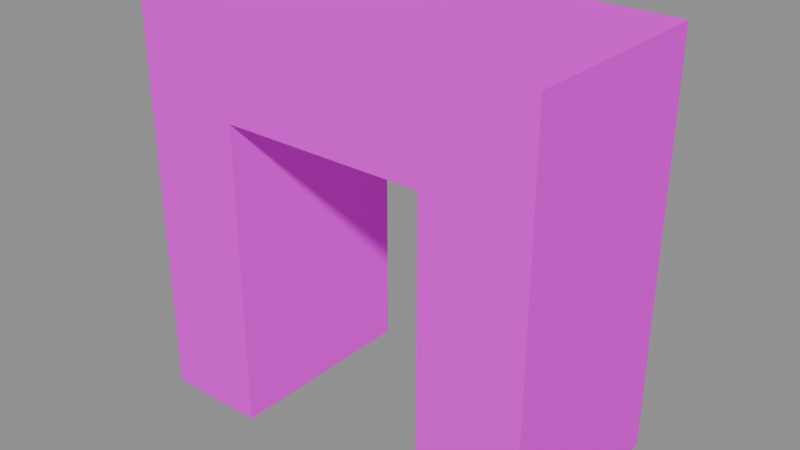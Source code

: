 # Source: door.blend  (saved by Blender 5.1.30; exported with 4.5.12 LTS)
import bpy
from mathutils import Matrix  # noqa: F401  (used for matrix-valued properties, if any)

bpy.ops.wm.read_factory_settings(use_empty=True)
scene = bpy.context.scene
scene.name = 'Scene'

# ---- images (referenced by path relative to the original .blend; pixels are not part of the script)
import os
ASSET_DIR = os.environ.get("B2B_ASSET_DIR", "")  # directory of the original .blend (textures are referenced by path, not embedded)
HERE = os.path.dirname(os.path.abspath(__file__))  # packed textures are extracted next to this script under _unpacked/

def load_image(name, relpath, width, height, colorspace="sRGB"):
    """Load a texture the original file referenced (path relative to the .blend, or extracted next to this script)."""
    p = next((c for c in (os.path.join(HERE, relpath), os.path.join(ASSET_DIR, relpath)) if relpath and os.path.exists(c)), "")
    if p:
        img = bpy.data.images.load(p, check_existing=True)
        img.name = name
    else:  # same state as the original file: an image datablock whose file is absent (Cycles renders it pink)
        img = bpy.data.images.new(name, width, height)
        img.source = "FILE"
        img.filepath = "//" + (relpath or name)
    img.colorspace_settings.name = colorspace
    return img
img_aap_color_palette_png = load_image('aap color palette.png', 'aap color palette.png', 1024, 1024, 'sRGB')

# ---- materials (node trees are filled in below, after node groups)
mat_material = bpy.data.materials.new('Material')
mat_material.diffuse_color = (0.001518, 0.2542, 0.6376, 1.0)
mat_material.roughness = 1.0
mat_material.specular_intensity = 0.0

# ---- material node trees
mat_material.use_nodes = True; mat_material.node_tree.nodes.clear()
_N = mat_material.node_tree.nodes; _L = mat_material.node_tree.links
n0 = _N.new('ShaderNodeBsdfPrincipled'); n0.name = 'Principled BSDF'; n0.location = (-200, 100)
n0.inputs[2].default_value = 1.0
n0.inputs[13].default_value = 0.0
n0.inputs[27].default_value = (0.0, 0.0, 0.0, 1.0)
n0.inputs[28].default_value = 1.0
n1 = _N.new('ShaderNodeOutputMaterial'); n1.name = 'Material Output'; n1.location = (200, 100)
n2 = _N.new('ShaderNodeNormalMap'); n2.name = 'Normal Map'; n2.location = (-600, -600)
n2.label = 'Normal/Map'
n2.inputs[0].default_value = 0.0
n3 = _N.new('ShaderNodeTexImage'); n3.name = 'Image Texture'; n3.location = (-600, 300)
n3.image = img_aap_color_palette_png
_L.new(n0.outputs[0], n1.inputs[0])
_L.new(n2.outputs[0], n0.inputs[5])
_L.new(n3.outputs[0], n0.inputs[0])
n1.is_active_output = True

# ---- meshes
me_cube_017 = bpy.data.meshes.new('Cube.017')
me_cube_017.from_pydata([(-0.5, 2.186e-08, -2.98e-08), (-0.5, -1.0, -2.98e-08), (-0.5, -2.186e-08, 1.5), (-0.5, -1.0, 1.5), (0.5, 2.186e-08, -2.98e-08), (0.5, -1.0, -2.98e-08), (0.5, -2.186e-08, 1.5), (0.5, -1.0, 1.5), (-1.0, -4.371e-08, 2.0), (-1.0, 4.371e-08, 0.0), (-1.0, -1.0, 0.0), (-1.0, -1.0, 2.0), (1.0, -4.371e-08, 2.0), (1.0, -1.0, 2.0), (1.0, 4.371e-08, 0.0), (1.0, -1.0, 0.0)], [], [(9, 10, 11, 8), (8, 11, 13, 12), (12, 13, 15, 14), (5, 7, 6, 4), (2, 0, 9, 8), (1, 3, 11, 10), (6, 2, 8, 12), (3, 7, 13, 11), (4, 6, 12, 14), (7, 5, 15, 13), (10, 9, 0, 1), (14, 15, 5, 4), (7, 3, 2, 6), (3, 1, 0, 2)])
me_cube_017.polygons.foreach_set('use_smooth', [True] * 14)
_k = set([(0, 1), (0, 2), (0, 9), (1, 3), (1, 10), (2, 3), (2, 6), (3, 7), (4, 5), (4, 6), (4, 14), (5, 7), (5, 15), (6, 7), (8, 9), (8, 11), (8, 12), (9, 10), (10, 11), (11, 13), (12, 13), (12, 14), (13, 15), (14, 15)])
me_cube_017.attributes.new('sharp_edge', 'BOOLEAN', 'EDGE').data.foreach_set('value', [ (min(e.vertices), max(e.vertices)) in _k for e in me_cube_017.edges])
_uv = me_cube_017.uv_layers.new(name='UVMap')
_uv.uv.foreach_set('vector', [0.06198, 0.188, 0.06198, 0.188, 0.06198, 0.188, 0.06198, 0.188, 0.06198, 0.188, 0.06198, 0.188, 0.06198, 0.188, 0.06198, 0.188, 0.06198, 0.188, 0.06198, 0.188, 0.06198, 0.188, 0.06198, 0.188, 0.06198, 0.188, 0.06198, 0.188, 0.06198, 0.188, 0.06198, 0.188, 0.06198, 0.188, 0.06198, 0.188, 0.06198, 0.188, 0.06198, 0.188, 0.06198, 0.188, 0.06198, 0.188, 0.06198, 0.188, 0.06198, 0.188, 0.06198, 0.188, 0.06198, 0.188, 0.06198, 0.188, 0.06198, 0.188, 0.06198, 0.188, 0.06198, 0.188, 0.06198, 0.188, 0.06198, 0.188, 0.06198, 0.188, 0.06198, 0.188, 0.06198, 0.188, 0.06198, 0.188, 0.06198, 0.188, 0.06198, 0.188, 0.06198, 0.188, 0.06198, 0.188, 0.06198, 0.188, 0.06198, 0.188, 0.06198, 0.188, 0.06198, 0.188, 0.06198, 0.188, 0.06198, 0.188, 0.06198, 0.188, 0.06198, 0.188, 0.06198, 0.188, 0.06198, 0.188, 0.06198, 0.188, 0.06198, 0.188, 0.06198, 0.188, 0.06198, 0.188, 0.06198, 0.188, 0.06198, 0.188])
me_cube_017.materials.append(mat_material)
me_cube_017.update()
me_cube_017.normals_split_custom_set([tuple(v) for v in zip(*[iter([-1.0, 0.0, 0.0, -1.0, 0.0, 0.0, -1.0, 0.0, 0.0, -1.0, 0.0, 0.0, 0.0, 0.0, 1.0, 0.0, 0.0, 1.0, 0.0, 0.0, 1.0, 0.0, 0.0, 1.0, 1.0, 0.0, 0.0, 1.0, 0.0, 0.0, 1.0, 0.0, 0.0, 1.0, 0.0, 0.0, -1.0, 0.0, 0.0, -1.0, 0.0, 0.0, -1.0, 0.0, 0.0, -1.0, 0.0, 0.0, 9.367e-09, 1.0, 4.059e-08, 1.873e-08, 1.0, 3.747e-08, 1.873e-08, 1.0, 3.747e-08, 9.367e-09, 1.0, 4.059e-08, -1.703e-08, -1.0, -3.406e-08, -8.515e-09, -1.0, -1.703e-08, -8.515e-09, -1.0, -1.703e-08, -1.703e-08, -1.0, -3.406e-08, -9.367e-09, 1.0, 4.059e-08, 9.367e-09, 1.0, 4.059e-08, 9.367e-09, 1.0, 4.059e-08, -9.367e-09, 1.0, 4.059e-08, -8.515e-09, -1.0, -1.703e-08, 8.515e-09, -1.0, -1.703e-08, 8.515e-09, -1.0, -1.703e-08, -8.515e-09, -1.0, -1.703e-08, -1.873e-08, 1.0, 3.747e-08, -9.367e-09, 1.0, 4.059e-08, -9.367e-09, 1.0, 4.059e-08, -1.873e-08, 1.0, 3.747e-08, 8.515e-09, -1.0, -1.703e-08, 1.703e-08, -1.0, -3.406e-08, 1.703e-08, -1.0, -3.406e-08, 8.515e-09, -1.0, -1.703e-08, -5.96e-08, 0.0, -1.0, -5.96e-08, 0.0, -1.0, -5.96e-08, 0.0, -1.0, -5.96e-08, 0.0, -1.0, 5.96e-08, 0.0, -1.0, 5.96e-08, 0.0, -1.0, 5.96e-08, 0.0, -1.0, 5.96e-08, 0.0, -1.0, 0.0, 0.0, -1.0, 0.0, 0.0, -1.0, 0.0, 0.0, -1.0, 0.0, 0.0, -1.0, 1.0, 0.0, 0.0, 1.0, 0.0, 0.0, 1.0, 0.0, 0.0, 1.0, 0.0, 0.0])] * 3)])

# ---- objects
ob_door = bpy.data.objects.new('Door', me_cube_017)
ob_door_1 = bpy.data.objects.new('door', None)

# ---- transforms, parenting, visibility, modifiers, constraints
ob_door.parent = ob_door_1
ob_door.location = (6.0, 12.0, 0.0)
ob_door.rotation_euler = (-1.629e-07, 0.0, 0.0)
ob_door.color = (0.8, 0.8, 0.8, 1.0)
ob_door_1.location = (0.0, 0.0, 0.0)
ob_door_1.empty_display_size = 0.5

# ---- collection membership
scene.collection.objects.link(ob_door)
scene.collection.objects.link(ob_door_1)

# ---- scene / render settings (as saved in the file)
scene.frame_start = 1; scene.frame_end = 250; scene.frame_set(1)
scene.render.engine = 'BLENDER_EEVEE_NEXT'
scene.render.fps = 30
scene.render.bake_bias = 0.0
scene.render.bake_samples = 0
scene.cycles.sampling_pattern = 'TABULATED_SOBOL'
scene.eevee.use_volume_custom_range = False
bpy.context.view_layer.update()

# ---- added for rendering (the .blend has no active camera and no usable light): camera, sun + grey world if the file has none
cam_auto = bpy.data.cameras.new('AutoCamera')
cam_auto.lens = 50.0
cam_auto.sensor_width = 36.0
cam_auto.clip_end = 1000.0
ob_auto_camera = bpy.data.objects.new('AutoCamera', cam_auto)
scene.collection.objects.link(ob_auto_camera)
ob_auto_camera.location = (8.77567, 8.16919, 3.22054)
ob_auto_camera.rotation_euler = (1.09748, -7.21219e-08, 0.694738)
scene.camera = ob_auto_camera
light_auto_sun = bpy.data.lights.new('AutoSun', 'SUN')
light_auto_sun.energy = 3.0
light_auto_sun.angle = 0.0523599
ob_auto_sun = bpy.data.objects.new('AutoSun', light_auto_sun)
scene.collection.objects.link(ob_auto_sun)
ob_auto_sun.rotation_euler = (0.872665, 0.174533, 0.523599)
if scene.world is None:
    world_auto = bpy.data.worlds.new('AutoWorld')
    world_auto.color = (0.3, 0.3, 0.3)
    scene.world = world_auto
bpy.context.view_layer.update()
